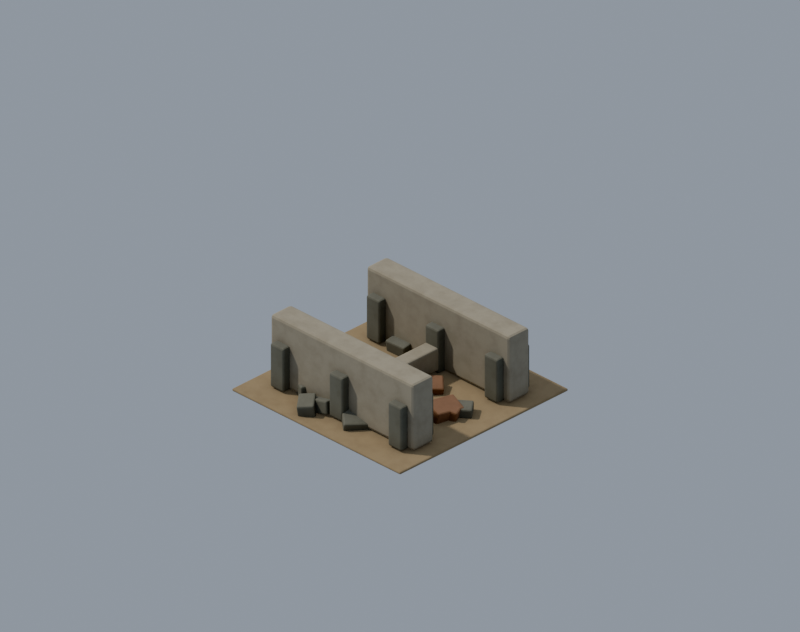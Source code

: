 # Source: prop.destructible_wall_hp_heavy.blend  (saved by Blender 5.2.45; exported with 4.5.12 LTS)
import bpy
from mathutils import Matrix  # noqa: F401  (used for matrix-valued properties, if any)

bpy.ops.wm.read_factory_settings(use_empty=True)
scene = bpy.context.scene
scene.name = 'Scene'

# ---- materials (node trees are filled in below, after node groups)
mat_env_sand = bpy.data.materials.new('env_sand')
mat_env_concrete = bpy.data.materials.new('env_concrete')
mat_env_concrete_dark = bpy.data.materials.new('env_concrete_dark')
mat_env_rust = bpy.data.materials.new('env_rust')

# ---- node groups
ng_fc_grime = bpy.data.node_groups.new('fc_grime', 'ShaderNodeTree')
_s = ng_fc_grime.interface.new_socket(name='Color', in_out='OUTPUT', socket_type='NodeSocketColor')
_s = ng_fc_grime.interface.new_socket(name='Color', in_out='INPUT', socket_type='NodeSocketColor')
_s = ng_fc_grime.interface.new_socket(name='Grime', in_out='INPUT', socket_type='NodeSocketFloat')
_s = ng_fc_grime.interface.new_socket(name='Char', in_out='INPUT', socket_type='NodeSocketFloat')
_N = ng_fc_grime.nodes; _L = ng_fc_grime.links
n0 = _N.new('NodeGroupInput'); n0.name = 'Group Input'; n0.location = (0, 0)
n1 = _N.new('NodeGroupOutput'); n1.name = 'Group Output'; n1.location = (0, 0)
n2 = _N.new('ShaderNodeTexCoord'); n2.name = 'Texture Coordinate'; n2.location = (0, 0)
n3 = _N.new('ShaderNodeTexNoise'); n3.name = 'Noise Texture'; n3.location = (0, 0)
n3.width = 160
n3.inputs[2].default_value = 7.0
n3.inputs[3].default_value = 6.0
n3.inputs[4].default_value = 0.62
n4 = _N.new('ShaderNodeValToRGB'); n4.name = 'Color Ramp'; n4.location = (0, 0)
while len(n4.color_ramp.elements) > 1: n4.color_ramp.elements.remove(n4.color_ramp.elements[-1])
n4.color_ramp.elements[0].position = 0.42; n4.color_ramp.elements[0].color = (0.0, 0.0, 0.0, 1.0)
_e = n4.color_ramp.elements.new(0.75); _e.color = (1.0, 1.0, 1.0, 1.0)
n5 = _N.new('ShaderNodeAmbientOcclusion'); n5.name = 'Ambient Occlusion'; n5.location = (0, 0)
n5.samples = 8
n5.inputs[1].default_value = 0.12
n6 = _N.new('ShaderNodeMix'); n6.name = 'Mix'; n6.location = (0, 0)
n6.data_type = 'RGBA'
n6.blend_type = 'MULTIPLY'
n6.inputs[7].default_value = (0.55, 0.5, 0.44, 1.0)
n7 = _N.new('ShaderNodeMath'); n7.name = 'Math'; n7.location = (0, 0)
n7.operation = 'MULTIPLY'
n8 = _N.new('ShaderNodeMix'); n8.name = 'Mix.001'; n8.location = (0, 0)
n8.data_type = 'RGBA'
n8.blend_type = 'MULTIPLY'
n8.inputs[0].default_value = 0.38
n9 = _N.new('ShaderNodeMix'); n9.name = 'Mix.002'; n9.location = (0, 0)
n9.data_type = 'RGBA'
n9.inputs[7].default_value = (0.018, 0.016, 0.014, 1.0)
n10 = _N.new('ShaderNodeMath'); n10.name = 'Math.001'; n10.location = (0, 0)
n10.operation = 'MULTIPLY'
n10.inputs[2].default_value = 0.0
n11 = _N.new('ShaderNodeMath'); n11.name = 'Math.002'; n11.location = (0, 0)
n11.operation = 'MULTIPLY'
n11.inputs[1].default_value = 0.15
n12 = _N.new('ShaderNodeMath'); n12.name = 'Math.003'; n12.location = (0, 0)
n12.operation = 'MULTIPLY_ADD'
n12.inputs[1].default_value = 0.85
_L.new(n2.outputs[3], n3.inputs[0])
_L.new(n3.outputs[0], n4.inputs[0])
_L.new(n0.outputs[0], n6.inputs[6])
_L.new(n4.outputs[0], n7.inputs[0])
_L.new(n0.outputs[1], n7.inputs[1])
_L.new(n7.outputs[0], n6.inputs[0])
_L.new(n6.outputs[2], n8.inputs[6])
_L.new(n5.outputs[1], n8.inputs[7])
_L.new(n8.outputs[2], n9.inputs[6])
_L.new(n0.outputs[2], n11.inputs[0])
_L.new(n11.outputs[0], n10.inputs[0])
_L.new(n4.outputs[0], n10.inputs[1])
_L.new(n0.outputs[2], n12.inputs[0])
_L.new(n10.outputs[0], n12.inputs[2])
_L.new(n12.outputs[0], n9.inputs[0])
_L.new(n9.outputs[2], n1.inputs[0])
n1.is_active_output = True

# ---- material node trees
mat_env_sand.use_nodes = True; mat_env_sand.node_tree.nodes.clear()
_N = mat_env_sand.node_tree.nodes; _L = mat_env_sand.node_tree.links
n0 = _N.new('ShaderNodeBsdfPrincipled'); n0.name = 'Principled BSDF'; n0.location = (-200, 100)
n0.inputs[2].default_value = 0.95
n0.inputs[10].default_value = 0.005
n1 = _N.new('ShaderNodeOutputMaterial'); n1.name = 'Material Output'; n1.location = (200, 100)
n2 = _N.new('ShaderNodeGroup'); n2.name = 'Group'; n2.location = (0, 0)
n2.node_tree = ng_fc_grime
n2.inputs[0].default_value = (0.2874, 0.2051, 0.1046, 1.0)
n2.inputs[1].default_value = 0.35
n2.inputs[2].default_value = 0.0
_L.new(n0.outputs[0], n1.inputs[0])
_L.new(n2.outputs[0], n0.inputs[0])
n1.is_active_output = True
mat_env_concrete.use_nodes = True; mat_env_concrete.node_tree.nodes.clear()
_N = mat_env_concrete.node_tree.nodes; _L = mat_env_concrete.node_tree.links
n0 = _N.new('ShaderNodeBsdfPrincipled'); n0.name = 'Principled BSDF'; n0.location = (-200, 100)
n0.inputs[2].default_value = 0.93
n0.inputs[10].default_value = 0.005
n1 = _N.new('ShaderNodeOutputMaterial'); n1.name = 'Material Output'; n1.location = (200, 100)
n2 = _N.new('ShaderNodeGroup'); n2.name = 'Group'; n2.location = (0, 0)
n2.node_tree = ng_fc_grime
n2.inputs[0].default_value = (0.3185, 0.2789, 0.2016, 1.0)
n2.inputs[1].default_value = 0.45
n2.inputs[2].default_value = 0.0
_L.new(n0.outputs[0], n1.inputs[0])
_L.new(n2.outputs[0], n0.inputs[0])
n1.is_active_output = True
mat_env_concrete_dark.use_nodes = True; mat_env_concrete_dark.node_tree.nodes.clear()
_N = mat_env_concrete_dark.node_tree.nodes; _L = mat_env_concrete_dark.node_tree.links
n0 = _N.new('ShaderNodeBsdfPrincipled'); n0.name = 'Principled BSDF'; n0.location = (-200, 100)
n0.inputs[2].default_value = 0.9
n0.inputs[10].default_value = 0.005
n1 = _N.new('ShaderNodeOutputMaterial'); n1.name = 'Material Output'; n1.location = (200, 100)
n2 = _N.new('ShaderNodeGroup'); n2.name = 'Group'; n2.location = (0, 0)
n2.node_tree = ng_fc_grime
n2.inputs[0].default_value = (0.1329, 0.1301, 0.09759, 1.0)
n2.inputs[1].default_value = 0.5
n2.inputs[2].default_value = 0.0
_L.new(n0.outputs[0], n1.inputs[0])
_L.new(n2.outputs[0], n0.inputs[0])
n1.is_active_output = True
mat_env_rust.use_nodes = True; mat_env_rust.node_tree.nodes.clear()
_N = mat_env_rust.node_tree.nodes; _L = mat_env_rust.node_tree.links
n0 = _N.new('ShaderNodeBsdfPrincipled'); n0.name = 'Principled BSDF'; n0.location = (-200, 100)
n0.inputs[2].default_value = 0.9
n0.inputs[10].default_value = 0.005
n1 = _N.new('ShaderNodeOutputMaterial'); n1.name = 'Material Output'; n1.location = (200, 100)
n2 = _N.new('ShaderNodeGroup'); n2.name = 'Group'; n2.location = (0, 0)
n2.node_tree = ng_fc_grime
n2.inputs[0].default_value = (0.2423, 0.117, 0.05781, 1.0)
n2.inputs[1].default_value = 0.5
n2.inputs[2].default_value = 0.0
_L.new(n0.outputs[0], n1.inputs[0])
_L.new(n2.outputs[0], n0.inputs[0])
n1.is_active_output = True

# ---- world
world_fc_world = bpy.data.worlds.new('fc_world'); scene.world = world_fc_world
world_fc_world.use_nodes = True; world_fc_world.node_tree.nodes.clear()
_N = world_fc_world.node_tree.nodes; _L = world_fc_world.node_tree.links
n0 = _N.new('ShaderNodeBackground'); n0.name = 'Background'; n0.location = (-200, 100)
n0.inputs[0].default_value = (0.52, 0.6, 0.72, 1.0)
n0.inputs[1].default_value = 0.8
n1 = _N.new('ShaderNodeOutputWorld'); n1.name = 'World Output'; n1.location = (200, 100)
_L.new(n0.outputs[0], n1.inputs[0])
n1.is_active_output = True

# ---- cameras
cam_fc_camera = bpy.data.cameras.new('fc_camera')
cam_fc_camera.type = 'ORTHO'
cam_fc_camera.sensor_fit = 'HORIZONTAL'
cam_fc_camera.clip_end = 400.0
cam_fc_camera.ortho_scale = 6.718
cam_fc_camera.shift_y = 0.09868

# ---- lights
light_fc_sun = bpy.data.lights.new('fc_sun', 'SUN')
light_fc_sun.color = (1.0, 0.95, 0.86)
light_fc_sun.angle = 0.05236
light_fc_sun.energy = 3.3
light_fc_rim = bpy.data.lights.new('fc_rim', 'SUN')
light_fc_rim.color = (0.8, 0.88, 1.0)
light_fc_rim.use_shadow = False
light_fc_rim.energy = 1.1

# ---- meshes
me_ground_apron = bpy.data.meshes.new('ground_apron')
me_ground_apron.from_pydata([(-1.0, -1.0, -0.0125), (-1.0, -1.0, 0.0125), (-1.0, 1.0, -0.0125), (-1.0, 1.0, 0.0125), (1.0, -1.0, -0.0125), (1.0, -1.0, 0.0125), (1.0, 1.0, -0.0125), (1.0, 1.0, 0.0125)], [], [(0, 1, 3, 2), (2, 3, 7, 6), (6, 7, 5, 4), (4, 5, 1, 0), (2, 6, 4, 0), (7, 3, 1, 5)])
me_ground_apron.materials.append(mat_env_sand)
me_ground_apron.update()
me_precast_0 = bpy.data.meshes.new('precast_0')
me_precast_0.from_pydata([(-0.85, -0.12, -0.32), (-0.85, -0.12, 0.32), (-0.85, 0.12, -0.32), (-0.85, 0.12, 0.32), (0.85, -0.12, -0.32), (0.85, -0.12, 0.32), (0.85, 0.12, -0.32), (0.85, 0.12, 0.32)], [], [(0, 1, 3, 2), (2, 3, 7, 6), (6, 7, 5, 4), (4, 5, 1, 0), (2, 6, 4, 0), (7, 3, 1, 5)])
me_precast_0.materials.append(mat_env_concrete)
me_precast_0.update()
me_buttress_0__0_7 = bpy.data.meshes.new('buttress_0_-0.7')
me_buttress_0__0_7.from_pydata([(-0.08, -0.195, -0.21), (-0.08, -0.195, 0.21), (-0.08, 0.195, -0.21), (-0.08, 0.195, 0.21), (0.08, -0.195, -0.21), (0.08, -0.195, 0.21), (0.08, 0.195, -0.21), (0.08, 0.195, 0.21)], [], [(0, 1, 3, 2), (2, 3, 7, 6), (6, 7, 5, 4), (4, 5, 1, 0), (2, 6, 4, 0), (7, 3, 1, 5)])
me_buttress_0__0_7.materials.append(mat_env_concrete_dark)
me_buttress_0__0_7.update()
me_buttress_0_0 = bpy.data.meshes.new('buttress_0_0')
me_buttress_0_0.from_pydata([(-0.08, -0.195, -0.21), (-0.08, -0.195, 0.21), (-0.08, 0.195, -0.21), (-0.08, 0.195, 0.21), (0.08, -0.195, -0.21), (0.08, -0.195, 0.21), (0.08, 0.195, -0.21), (0.08, 0.195, 0.21)], [], [(0, 1, 3, 2), (2, 3, 7, 6), (6, 7, 5, 4), (4, 5, 1, 0), (2, 6, 4, 0), (7, 3, 1, 5)])
me_buttress_0_0.materials.append(mat_env_concrete_dark)
me_buttress_0_0.update()
me_buttress_0_0_7 = bpy.data.meshes.new('buttress_0_0.7')
me_buttress_0_0_7.from_pydata([(-0.08, -0.195, -0.21), (-0.08, -0.195, 0.21), (-0.08, 0.195, -0.21), (-0.08, 0.195, 0.21), (0.08, -0.195, -0.21), (0.08, -0.195, 0.21), (0.08, 0.195, -0.21), (0.08, 0.195, 0.21)], [], [(0, 1, 3, 2), (2, 3, 7, 6), (6, 7, 5, 4), (4, 5, 1, 0), (2, 6, 4, 0), (7, 3, 1, 5)])
me_buttress_0_0_7.materials.append(mat_env_concrete_dark)
me_buttress_0_0_7.update()
me_precast_1 = bpy.data.meshes.new('precast_1')
me_precast_1.from_pydata([(-0.85, -0.12, -0.32), (-0.85, -0.12, 0.32), (-0.85, 0.12, -0.32), (-0.85, 0.12, 0.32), (0.85, -0.12, -0.32), (0.85, -0.12, 0.32), (0.85, 0.12, -0.32), (0.85, 0.12, 0.32)], [], [(0, 1, 3, 2), (2, 3, 7, 6), (6, 7, 5, 4), (4, 5, 1, 0), (2, 6, 4, 0), (7, 3, 1, 5)])
me_precast_1.materials.append(mat_env_concrete)
me_precast_1.update()
me_buttress_1__0_7 = bpy.data.meshes.new('buttress_1_-0.7')
me_buttress_1__0_7.from_pydata([(-0.08, -0.195, -0.21), (-0.08, -0.195, 0.21), (-0.08, 0.195, -0.21), (-0.08, 0.195, 0.21), (0.08, -0.195, -0.21), (0.08, -0.195, 0.21), (0.08, 0.195, -0.21), (0.08, 0.195, 0.21)], [], [(0, 1, 3, 2), (2, 3, 7, 6), (6, 7, 5, 4), (4, 5, 1, 0), (2, 6, 4, 0), (7, 3, 1, 5)])
me_buttress_1__0_7.materials.append(mat_env_concrete_dark)
me_buttress_1__0_7.update()
me_buttress_1_0 = bpy.data.meshes.new('buttress_1_0')
me_buttress_1_0.from_pydata([(-0.08, -0.195, -0.21), (-0.08, -0.195, 0.21), (-0.08, 0.195, -0.21), (-0.08, 0.195, 0.21), (0.08, -0.195, -0.21), (0.08, -0.195, 0.21), (0.08, 0.195, -0.21), (0.08, 0.195, 0.21)], [], [(0, 1, 3, 2), (2, 3, 7, 6), (6, 7, 5, 4), (4, 5, 1, 0), (2, 6, 4, 0), (7, 3, 1, 5)])
me_buttress_1_0.materials.append(mat_env_concrete_dark)
me_buttress_1_0.update()
me_buttress_1_0_7 = bpy.data.meshes.new('buttress_1_0.7')
me_buttress_1_0_7.from_pydata([(-0.08, -0.195, -0.21), (-0.08, -0.195, 0.21), (-0.08, 0.195, -0.21), (-0.08, 0.195, 0.21), (0.08, -0.195, -0.21), (0.08, -0.195, 0.21), (0.08, 0.195, -0.21), (0.08, 0.195, 0.21)], [], [(0, 1, 3, 2), (2, 3, 7, 6), (6, 7, 5, 4), (4, 5, 1, 0), (2, 6, 4, 0), (7, 3, 1, 5)])
me_buttress_1_0_7.materials.append(mat_env_concrete_dark)
me_buttress_1_0_7.update()
me_binding_crossbar = bpy.data.meshes.new('binding_crossbar')
me_binding_crossbar.from_pydata([(-0.075, -0.69, -0.11), (-0.075, -0.69, 0.11), (-0.075, 0.69, -0.11), (-0.075, 0.69, 0.11), (0.075, -0.69, -0.11), (0.075, -0.69, 0.11), (0.075, 0.69, -0.11), (0.075, 0.69, 0.11)], [], [(0, 1, 3, 2), (2, 3, 7, 6), (6, 7, 5, 4), (4, 5, 1, 0), (2, 6, 4, 0), (7, 3, 1, 5)])
me_binding_crossbar.materials.append(mat_env_concrete)
me_binding_crossbar.update()
me_rubble_0 = bpy.data.meshes.new('rubble_0')
me_rubble_0.from_pydata([(-0.1136, -0.08292, -0.05844), (-0.1136, -0.08292, 0.05844), (-0.1136, 0.08292, -0.05844), (-0.1136, 0.08292, 0.05844), (0.1136, -0.08292, -0.05844), (0.1136, -0.08292, 0.05844), (0.1136, 0.08292, -0.05844), (0.1136, 0.08292, 0.05844)], [], [(0, 1, 3, 2), (2, 3, 7, 6), (6, 7, 5, 4), (4, 5, 1, 0), (2, 6, 4, 0), (7, 3, 1, 5)])
me_rubble_0.materials.append(mat_env_rust)
me_rubble_0.update()
me_rubble_1 = bpy.data.meshes.new('rubble_1')
me_rubble_1.from_pydata([(-0.08423, -0.06149, -0.07119), (-0.08423, -0.06149, 0.07119), (-0.08423, 0.06149, -0.07119), (-0.08423, 0.06149, 0.07119), (0.08423, -0.06149, -0.07119), (0.08423, -0.06149, 0.07119), (0.08423, 0.06149, -0.07119), (0.08423, 0.06149, 0.07119)], [], [(0, 1, 3, 2), (2, 3, 7, 6), (6, 7, 5, 4), (4, 5, 1, 0), (2, 6, 4, 0), (7, 3, 1, 5)])
me_rubble_1.materials.append(mat_env_concrete_dark)
me_rubble_1.update()
me_rubble_2 = bpy.data.meshes.new('rubble_2')
me_rubble_2.from_pydata([(-0.1413, -0.1031, -0.07749), (-0.1413, -0.1031, 0.07749), (-0.1413, 0.1031, -0.07749), (-0.1413, 0.1031, 0.07749), (0.1413, -0.1031, -0.07749), (0.1413, -0.1031, 0.07749), (0.1413, 0.1031, -0.07749), (0.1413, 0.1031, 0.07749)], [], [(0, 1, 3, 2), (2, 3, 7, 6), (6, 7, 5, 4), (4, 5, 1, 0), (2, 6, 4, 0), (7, 3, 1, 5)])
me_rubble_2.materials.append(mat_env_concrete_dark)
me_rubble_2.update()
me_rubble_3 = bpy.data.meshes.new('rubble_3')
me_rubble_3.from_pydata([(-0.1358, -0.09914, -0.07538), (-0.1358, -0.09914, 0.07538), (-0.1358, 0.09914, -0.07538), (-0.1358, 0.09914, 0.07538), (0.1358, -0.09914, -0.07538), (0.1358, -0.09914, 0.07538), (0.1358, 0.09914, -0.07538), (0.1358, 0.09914, 0.07538)], [], [(0, 1, 3, 2), (2, 3, 7, 6), (6, 7, 5, 4), (4, 5, 1, 0), (2, 6, 4, 0), (7, 3, 1, 5)])
me_rubble_3.materials.append(mat_env_rust)
me_rubble_3.update()
me_rubble_4 = bpy.data.meshes.new('rubble_4')
me_rubble_4.from_pydata([(-0.08606, -0.06283, -0.04196), (-0.08606, -0.06283, 0.04196), (-0.08606, 0.06283, -0.04196), (-0.08606, 0.06283, 0.04196), (0.08606, -0.06283, -0.04196), (0.08606, -0.06283, 0.04196), (0.08606, 0.06283, -0.04196), (0.08606, 0.06283, 0.04196)], [], [(0, 1, 3, 2), (2, 3, 7, 6), (6, 7, 5, 4), (4, 5, 1, 0), (2, 6, 4, 0), (7, 3, 1, 5)])
me_rubble_4.materials.append(mat_env_concrete_dark)
me_rubble_4.update()
me_rubble_5 = bpy.data.meshes.new('rubble_5')
me_rubble_5.from_pydata([(-0.1345, -0.0982, -0.04328), (-0.1345, -0.0982, 0.04328), (-0.1345, 0.0982, -0.04328), (-0.1345, 0.0982, 0.04328), (0.1345, -0.0982, -0.04328), (0.1345, -0.0982, 0.04328), (0.1345, 0.0982, -0.04328), (0.1345, 0.0982, 0.04328)], [], [(0, 1, 3, 2), (2, 3, 7, 6), (6, 7, 5, 4), (4, 5, 1, 0), (2, 6, 4, 0), (7, 3, 1, 5)])
me_rubble_5.materials.append(mat_env_concrete_dark)
me_rubble_5.update()
me_rubble_6 = bpy.data.meshes.new('rubble_6')
me_rubble_6.from_pydata([(-0.1063, -0.07758, -0.06835), (-0.1063, -0.07758, 0.06835), (-0.1063, 0.07758, -0.06835), (-0.1063, 0.07758, 0.06835), (0.1063, -0.07758, -0.06835), (0.1063, -0.07758, 0.06835), (0.1063, 0.07758, -0.06835), (0.1063, 0.07758, 0.06835)], [], [(0, 1, 3, 2), (2, 3, 7, 6), (6, 7, 5, 4), (4, 5, 1, 0), (2, 6, 4, 0), (7, 3, 1, 5)])
me_rubble_6.materials.append(mat_env_rust)
me_rubble_6.update()
me_rubble_7 = bpy.data.meshes.new('rubble_7')
me_rubble_7.from_pydata([(-0.09731, -0.07104, -0.04236), (-0.09731, -0.07104, 0.04236), (-0.09731, 0.07104, -0.04236), (-0.09731, 0.07104, 0.04236), (0.09731, -0.07104, -0.04236), (0.09731, -0.07104, 0.04236), (0.09731, 0.07104, -0.04236), (0.09731, 0.07104, 0.04236)], [], [(0, 1, 3, 2), (2, 3, 7, 6), (6, 7, 5, 4), (4, 5, 1, 0), (2, 6, 4, 0), (7, 3, 1, 5)])
me_rubble_7.materials.append(mat_env_concrete_dark)
me_rubble_7.update()
me_rubble_8 = bpy.data.meshes.new('rubble_8')
me_rubble_8.from_pydata([(-0.07297, -0.05327, -0.07696), (-0.07297, -0.05327, 0.07696), (-0.07297, 0.05327, -0.07696), (-0.07297, 0.05327, 0.07696), (0.07297, -0.05327, -0.07696), (0.07297, -0.05327, 0.07696), (0.07297, 0.05327, -0.07696), (0.07297, 0.05327, 0.07696)], [], [(0, 1, 3, 2), (2, 3, 7, 6), (6, 7, 5, 4), (4, 5, 1, 0), (2, 6, 4, 0), (7, 3, 1, 5)])
me_rubble_8.materials.append(mat_env_concrete_dark)
me_rubble_8.update()
me_rubble_9 = bpy.data.meshes.new('rubble_9')
me_rubble_9.from_pydata([(-0.09872, -0.07206, -0.05954), (-0.09872, -0.07206, 0.05954), (-0.09872, 0.07206, -0.05954), (-0.09872, 0.07206, 0.05954), (0.09872, -0.07206, -0.05954), (0.09872, -0.07206, 0.05954), (0.09872, 0.07206, -0.05954), (0.09872, 0.07206, 0.05954)], [], [(0, 1, 3, 2), (2, 3, 7, 6), (6, 7, 5, 4), (4, 5, 1, 0), (2, 6, 4, 0), (7, 3, 1, 5)])
me_rubble_9.materials.append(mat_env_rust)
me_rubble_9.update()
me_rubble_10 = bpy.data.meshes.new('rubble_10')
me_rubble_10.from_pydata([(-0.112, -0.08178, -0.04362), (-0.112, -0.08178, 0.04362), (-0.112, 0.08178, -0.04362), (-0.112, 0.08178, 0.04362), (0.112, -0.08178, -0.04362), (0.112, -0.08178, 0.04362), (0.112, 0.08178, -0.04362), (0.112, 0.08178, 0.04362)], [], [(0, 1, 3, 2), (2, 3, 7, 6), (6, 7, 5, 4), (4, 5, 1, 0), (2, 6, 4, 0), (7, 3, 1, 5)])
me_rubble_10.materials.append(mat_env_concrete_dark)
me_rubble_10.update()
me_rubble_11 = bpy.data.meshes.new('rubble_11')
me_rubble_11.from_pydata([(-0.126, -0.09198, -0.07114), (-0.126, -0.09198, 0.07114), (-0.126, 0.09198, -0.07114), (-0.126, 0.09198, 0.07114), (0.126, -0.09198, -0.07114), (0.126, -0.09198, 0.07114), (0.126, 0.09198, -0.07114), (0.126, 0.09198, 0.07114)], [], [(0, 1, 3, 2), (2, 3, 7, 6), (6, 7, 5, 4), (4, 5, 1, 0), (2, 6, 4, 0), (7, 3, 1, 5)])
me_rubble_11.materials.append(mat_env_concrete_dark)
me_rubble_11.update()
me_rubble_12 = bpy.data.meshes.new('rubble_12')
me_rubble_12.from_pydata([(-0.1212, -0.08845, -0.04622), (-0.1212, -0.08845, 0.04622), (-0.1212, 0.08845, -0.04622), (-0.1212, 0.08845, 0.04622), (0.1212, -0.08845, -0.04622), (0.1212, -0.08845, 0.04622), (0.1212, 0.08845, -0.04622), (0.1212, 0.08845, 0.04622)], [], [(0, 1, 3, 2), (2, 3, 7, 6), (6, 7, 5, 4), (4, 5, 1, 0), (2, 6, 4, 0), (7, 3, 1, 5)])
me_rubble_12.materials.append(mat_env_rust)
me_rubble_12.update()
me_rubble_13 = bpy.data.meshes.new('rubble_13')
me_rubble_13.from_pydata([(-0.1529, -0.1116, -0.07956), (-0.1529, -0.1116, 0.07956), (-0.1529, 0.1116, -0.07956), (-0.1529, 0.1116, 0.07956), (0.1529, -0.1116, -0.07956), (0.1529, -0.1116, 0.07956), (0.1529, 0.1116, -0.07956), (0.1529, 0.1116, 0.07956)], [], [(0, 1, 3, 2), (2, 3, 7, 6), (6, 7, 5, 4), (4, 5, 1, 0), (2, 6, 4, 0), (7, 3, 1, 5)])
me_rubble_13.materials.append(mat_env_concrete_dark)
me_rubble_13.update()
me_rubble_14 = bpy.data.meshes.new('rubble_14')
me_rubble_14.from_pydata([(-0.1138, -0.08306, -0.0509), (-0.1138, -0.08306, 0.0509), (-0.1138, 0.08306, -0.0509), (-0.1138, 0.08306, 0.0509), (0.1138, -0.08306, -0.0509), (0.1138, -0.08306, 0.0509), (0.1138, 0.08306, -0.0509), (0.1138, 0.08306, 0.0509)], [], [(0, 1, 3, 2), (2, 3, 7, 6), (6, 7, 5, 4), (4, 5, 1, 0), (2, 6, 4, 0), (7, 3, 1, 5)])
me_rubble_14.materials.append(mat_env_concrete_dark)
me_rubble_14.update()
me_rubble_15 = bpy.data.meshes.new('rubble_15')
me_rubble_15.from_pydata([(-0.07623, -0.05565, -0.05983), (-0.07623, -0.05565, 0.05983), (-0.07623, 0.05565, -0.05983), (-0.07623, 0.05565, 0.05983), (0.07623, -0.05565, -0.05983), (0.07623, -0.05565, 0.05983), (0.07623, 0.05565, -0.05983), (0.07623, 0.05565, 0.05983)], [], [(0, 1, 3, 2), (2, 3, 7, 6), (6, 7, 5, 4), (4, 5, 1, 0), (2, 6, 4, 0), (7, 3, 1, 5)])
me_rubble_15.materials.append(mat_env_rust)
me_rubble_15.update()
me_rubble_16 = bpy.data.meshes.new('rubble_16')
me_rubble_16.from_pydata([(-0.1166, -0.08511, -0.05964), (-0.1166, -0.08511, 0.05964), (-0.1166, 0.08511, -0.05964), (-0.1166, 0.08511, 0.05964), (0.1166, -0.08511, -0.05964), (0.1166, -0.08511, 0.05964), (0.1166, 0.08511, -0.05964), (0.1166, 0.08511, 0.05964)], [], [(0, 1, 3, 2), (2, 3, 7, 6), (6, 7, 5, 4), (4, 5, 1, 0), (2, 6, 4, 0), (7, 3, 1, 5)])
me_rubble_16.materials.append(mat_env_concrete_dark)
me_rubble_16.update()
me_rubble_17 = bpy.data.meshes.new('rubble_17')
me_rubble_17.from_pydata([(-0.11, -0.08033, -0.05545), (-0.11, -0.08033, 0.05545), (-0.11, 0.08033, -0.05545), (-0.11, 0.08033, 0.05545), (0.11, -0.08033, -0.05545), (0.11, -0.08033, 0.05545), (0.11, 0.08033, -0.05545), (0.11, 0.08033, 0.05545)], [], [(0, 1, 3, 2), (2, 3, 7, 6), (6, 7, 5, 4), (4, 5, 1, 0), (2, 6, 4, 0), (7, 3, 1, 5)])
me_rubble_17.materials.append(mat_env_concrete_dark)
me_rubble_17.update()
me_rubble_18 = bpy.data.meshes.new('rubble_18')
me_rubble_18.from_pydata([(-0.07152, -0.05221, -0.05483), (-0.07152, -0.05221, 0.05483), (-0.07152, 0.05221, -0.05483), (-0.07152, 0.05221, 0.05483), (0.07152, -0.05221, -0.05483), (0.07152, -0.05221, 0.05483), (0.07152, 0.05221, -0.05483), (0.07152, 0.05221, 0.05483)], [], [(0, 1, 3, 2), (2, 3, 7, 6), (6, 7, 5, 4), (4, 5, 1, 0), (2, 6, 4, 0), (7, 3, 1, 5)])
me_rubble_18.materials.append(mat_env_rust)
me_rubble_18.update()
me_rubble_19 = bpy.data.meshes.new('rubble_19')
me_rubble_19.from_pydata([(-0.1021, -0.07451, -0.07032), (-0.1021, -0.07451, 0.07032), (-0.1021, 0.07451, -0.07032), (-0.1021, 0.07451, 0.07032), (0.1021, -0.07451, -0.07032), (0.1021, -0.07451, 0.07032), (0.1021, 0.07451, -0.07032), (0.1021, 0.07451, 0.07032)], [], [(0, 1, 3, 2), (2, 3, 7, 6), (6, 7, 5, 4), (4, 5, 1, 0), (2, 6, 4, 0), (7, 3, 1, 5)])
me_rubble_19.materials.append(mat_env_concrete_dark)
me_rubble_19.update()
me_fc_ground = bpy.data.meshes.new('fc_ground')
me_fc_ground.from_pydata([(-20.0, -20.0, 0.0), (20.0, -20.0, 0.0), (-20.0, 20.0, 0.0), (20.0, 20.0, 0.0)], [], [(0, 1, 3, 2)])
me_fc_ground.update()

# ---- objects
ob_fc_camera = bpy.data.objects.new('fc_camera', cam_fc_camera)
ob_fc_sun = bpy.data.objects.new('fc_sun', light_fc_sun)
ob_fc_rim = bpy.data.objects.new('fc_rim', light_fc_rim)
ob_root = bpy.data.objects.new('root', None)
ob_ground_apron = bpy.data.objects.new('ground_apron', me_ground_apron)
ob_precast_0 = bpy.data.objects.new('precast_0', me_precast_0)
ob_buttress_0__0_7 = bpy.data.objects.new('buttress_0_-0.7', me_buttress_0__0_7)
ob_buttress_0_0 = bpy.data.objects.new('buttress_0_0', me_buttress_0_0)
ob_buttress_0_0_7 = bpy.data.objects.new('buttress_0_0.7', me_buttress_0_0_7)
ob_precast_1 = bpy.data.objects.new('precast_1', me_precast_1)
ob_buttress_1__0_7 = bpy.data.objects.new('buttress_1_-0.7', me_buttress_1__0_7)
ob_buttress_1_0 = bpy.data.objects.new('buttress_1_0', me_buttress_1_0)
ob_buttress_1_0_7 = bpy.data.objects.new('buttress_1_0.7', me_buttress_1_0_7)
ob_binding_crossbar = bpy.data.objects.new('binding_crossbar', me_binding_crossbar)
ob_rubble_0 = bpy.data.objects.new('rubble_0', me_rubble_0)
ob_rubble_1 = bpy.data.objects.new('rubble_1', me_rubble_1)
ob_rubble_2 = bpy.data.objects.new('rubble_2', me_rubble_2)
ob_rubble_3 = bpy.data.objects.new('rubble_3', me_rubble_3)
ob_rubble_4 = bpy.data.objects.new('rubble_4', me_rubble_4)
ob_rubble_5 = bpy.data.objects.new('rubble_5', me_rubble_5)
ob_rubble_6 = bpy.data.objects.new('rubble_6', me_rubble_6)
ob_rubble_7 = bpy.data.objects.new('rubble_7', me_rubble_7)
ob_rubble_8 = bpy.data.objects.new('rubble_8', me_rubble_8)
ob_rubble_9 = bpy.data.objects.new('rubble_9', me_rubble_9)
ob_rubble_10 = bpy.data.objects.new('rubble_10', me_rubble_10)
ob_rubble_11 = bpy.data.objects.new('rubble_11', me_rubble_11)
ob_rubble_12 = bpy.data.objects.new('rubble_12', me_rubble_12)
ob_rubble_13 = bpy.data.objects.new('rubble_13', me_rubble_13)
ob_rubble_14 = bpy.data.objects.new('rubble_14', me_rubble_14)
ob_rubble_15 = bpy.data.objects.new('rubble_15', me_rubble_15)
ob_rubble_16 = bpy.data.objects.new('rubble_16', me_rubble_16)
ob_rubble_17 = bpy.data.objects.new('rubble_17', me_rubble_17)
ob_rubble_18 = bpy.data.objects.new('rubble_18', me_rubble_18)
ob_rubble_19 = bpy.data.objects.new('rubble_19', me_rubble_19)
ob_hp_label = bpy.data.objects.new('hp_label', None)
ob_fc_ground = bpy.data.objects.new('fc_ground', me_fc_ground)

# ---- transforms, parenting, visibility, modifiers, constraints
ob_fc_camera.location = (91.86, -91.86, 75.0)
ob_fc_camera.rotation_euler = (1.047, 0.0, 0.7854)
ob_fc_sun.location = (0.0, 0.0, 0.0)
ob_fc_sun.rotation_euler = (0.0, -0.6981, 0.5829)
ob_fc_rim.location = (0.0, 0.0, 0.0)
ob_fc_rim.rotation_euler = (0.9599, 0.0, 3.927)
ob_root.location = (0.0, 0.0, 0.0)
ob_ground_apron.parent = ob_root
ob_ground_apron.location = (0.0, 0.0, 0.013)
_m = ob_ground_apron.modifiers.new('bevel', 'BEVEL')
_m.width = 0.055
_m.width_pct = 0.055
_m.segments = 2
_m.angle_limit = 0.6109
ob_precast_0.parent = ob_root
ob_precast_0.location = (0.0, -0.57, 0.36)
_m = ob_precast_0.modifiers.new('bevel', 'BEVEL')
_m.width = 0.026
_m.width_pct = 0.026
_m.segments = 2
_m.angle_limit = 0.6109
ob_buttress_0__0_7.parent = ob_root
ob_buttress_0__0_7.location = (-0.7, -0.57, 0.25)
_m = ob_buttress_0__0_7.modifiers.new('bevel', 'BEVEL')
_m.width = 0.017
_m.width_pct = 0.017
_m.segments = 2
_m.angle_limit = 0.6109
ob_buttress_0_0.parent = ob_root
ob_buttress_0_0.location = (0.0, -0.57, 0.25)
_m = ob_buttress_0_0.modifiers.new('bevel', 'BEVEL')
_m.width = 0.017
_m.width_pct = 0.017
_m.segments = 2
_m.angle_limit = 0.6109
ob_buttress_0_0_7.parent = ob_root
ob_buttress_0_0_7.location = (0.7, -0.57, 0.25)
_m = ob_buttress_0_0_7.modifiers.new('bevel', 'BEVEL')
_m.width = 0.017
_m.width_pct = 0.017
_m.segments = 2
_m.angle_limit = 0.6109
ob_precast_1.parent = ob_root
ob_precast_1.location = (0.0, 0.57, 0.36)
_m = ob_precast_1.modifiers.new('bevel', 'BEVEL')
_m.width = 0.026
_m.width_pct = 0.026
_m.segments = 2
_m.angle_limit = 0.6109
ob_buttress_1__0_7.parent = ob_root
ob_buttress_1__0_7.location = (-0.7, 0.57, 0.25)
_m = ob_buttress_1__0_7.modifiers.new('bevel', 'BEVEL')
_m.width = 0.017
_m.width_pct = 0.017
_m.segments = 2
_m.angle_limit = 0.6109
ob_buttress_1_0.parent = ob_root
ob_buttress_1_0.location = (0.0, 0.57, 0.25)
_m = ob_buttress_1_0.modifiers.new('bevel', 'BEVEL')
_m.width = 0.017
_m.width_pct = 0.017
_m.segments = 2
_m.angle_limit = 0.6109
ob_buttress_1_0_7.parent = ob_root
ob_buttress_1_0_7.location = (0.7, 0.57, 0.25)
_m = ob_buttress_1_0_7.modifiers.new('bevel', 'BEVEL')
_m.width = 0.017
_m.width_pct = 0.017
_m.segments = 2
_m.angle_limit = 0.6109
ob_binding_crossbar.parent = ob_root
ob_binding_crossbar.location = (0.0, 0.0, 0.18)
_m = ob_binding_crossbar.modifiers.new('bevel', 'BEVEL')
_m.width = 0.016
_m.width_pct = 0.016
_m.segments = 2
_m.angle_limit = 0.6109
ob_rubble_0.parent = ob_root
ob_rubble_0.location = (-0.3611, 0.00351, 0.07)
ob_rubble_0.rotation_euler = (0.1467, 0.1462, 3.254)
_m = ob_rubble_0.modifiers.new('bevel', 'BEVEL')
_m.width = 0.014
_m.width_pct = 0.014
_m.segments = 2
_m.angle_limit = 0.6109
ob_rubble_1.parent = ob_root
ob_rubble_1.location = (-0.4883, -0.639, 0.07)
ob_rubble_1.rotation_euler = (0.006352, 0.1057, 2.654)
_m = ob_rubble_1.modifiers.new('bevel', 'BEVEL')
_m.width = 0.014
_m.width_pct = 0.014
_m.segments = 2
_m.angle_limit = 0.6109
ob_rubble_2.parent = ob_root
ob_rubble_2.location = (0.08702, -0.109, 0.07)
ob_rubble_2.rotation_euler = (0.1422, 0.06074, 5.498)
_m = ob_rubble_2.modifiers.new('bevel', 'BEVEL')
_m.width = 0.014
_m.width_pct = 0.014
_m.segments = 2
_m.angle_limit = 0.6109
ob_rubble_3.parent = ob_root
ob_rubble_3.location = (0.5833, -0.05863, 0.07)
ob_rubble_3.rotation_euler = (0.2377, 0.0687, 1.365)
_m = ob_rubble_3.modifiers.new('bevel', 'BEVEL')
_m.width = 0.014
_m.width_pct = 0.014
_m.segments = 2
_m.angle_limit = 0.6109
ob_rubble_4.parent = ob_root
ob_rubble_4.location = (0.4965, -0.3757, 0.07)
ob_rubble_4.rotation_euler = (0.1906, 0.07107, 1.069)
_m = ob_rubble_4.modifiers.new('bevel', 'BEVEL')
_m.width = 0.014
_m.width_pct = 0.014
_m.segments = 2
_m.angle_limit = 0.6109
ob_rubble_5.parent = ob_root
ob_rubble_5.location = (0.186, -0.6818, 0.07)
ob_rubble_5.rotation_euler = (0.243, 0.03957, 0.8957)
_m = ob_rubble_5.modifiers.new('bevel', 'BEVEL')
_m.width = 0.014
_m.width_pct = 0.014
_m.segments = 2
_m.angle_limit = 0.6109
ob_rubble_6.parent = ob_root
ob_rubble_6.location = (-0.0619, 0.4359, 0.07)
ob_rubble_6.rotation_euler = (0.06045, 0.2574, 1.275)
_m = ob_rubble_6.modifiers.new('bevel', 'BEVEL')
_m.width = 0.014
_m.width_pct = 0.014
_m.segments = 2
_m.angle_limit = 0.6109
ob_rubble_7.parent = ob_root
ob_rubble_7.location = (-0.1475, 0.4973, 0.07)
ob_rubble_7.rotation_euler = (0.1797, 0.02694, 2.579)
_m = ob_rubble_7.modifiers.new('bevel', 'BEVEL')
_m.width = 0.014
_m.width_pct = 0.014
_m.segments = 2
_m.angle_limit = 0.6109
ob_rubble_8.parent = ob_root
ob_rubble_8.location = (-0.2572, -0.0175, 0.07)
ob_rubble_8.rotation_euler = (0.2032, 0.1645, 1.887)
_m = ob_rubble_8.modifiers.new('bevel', 'BEVEL')
_m.width = 0.014
_m.width_pct = 0.014
_m.segments = 2
_m.angle_limit = 0.6109
ob_rubble_9.parent = ob_root
ob_rubble_9.location = (-0.187, -0.3954, 0.07)
ob_rubble_9.rotation_euler = (0.1873, 0.02863, 5.863)
_m = ob_rubble_9.modifiers.new('bevel', 'BEVEL')
_m.width = 0.014
_m.width_pct = 0.014
_m.segments = 2
_m.angle_limit = 0.6109
ob_rubble_10.parent = ob_root
ob_rubble_10.location = (0.6517, 0.05748, 0.07)
ob_rubble_10.rotation_euler = (0.05464, 0.0135, 0.6875)
_m = ob_rubble_10.modifiers.new('bevel', 'BEVEL')
_m.width = 0.014
_m.width_pct = 0.014
_m.segments = 2
_m.angle_limit = 0.6109
ob_rubble_11.parent = ob_root
ob_rubble_11.location = (0.365, -0.4955, 0.07)
ob_rubble_11.rotation_euler = (0.1038, 0.204, 3.709)
_m = ob_rubble_11.modifiers.new('bevel', 'BEVEL')
_m.width = 0.014
_m.width_pct = 0.014
_m.segments = 2
_m.angle_limit = 0.6109
ob_rubble_12.parent = ob_root
ob_rubble_12.location = (0.1951, 0.1488, 0.07)
ob_rubble_12.rotation_euler = (0.2488, 0.06166, 0.8416)
_m = ob_rubble_12.modifiers.new('bevel', 'BEVEL')
_m.width = 0.014
_m.width_pct = 0.014
_m.segments = 2
_m.angle_limit = 0.6109
ob_rubble_13.parent = ob_root
ob_rubble_13.location = (-0.4287, 0.521, 0.07)
ob_rubble_13.rotation_euler = (0.03368, 0.1151, 4.734)
_m = ob_rubble_13.modifiers.new('bevel', 'BEVEL')
_m.width = 0.014
_m.width_pct = 0.014
_m.segments = 2
_m.angle_limit = 0.6109
ob_rubble_14.parent = ob_root
ob_rubble_14.location = (-0.6398, -0.1439, 0.07)
ob_rubble_14.rotation_euler = (0.07485, 0.1424, 0.8443)
_m = ob_rubble_14.modifiers.new('bevel', 'BEVEL')
_m.width = 0.014
_m.width_pct = 0.014
_m.segments = 2
_m.angle_limit = 0.6109
ob_rubble_15.parent = ob_root
ob_rubble_15.location = (0.6454, -0.04788, 0.07)
ob_rubble_15.rotation_euler = (0.09099, 0.1908, 0.4205)
_m = ob_rubble_15.modifiers.new('bevel', 'BEVEL')
_m.width = 0.014
_m.width_pct = 0.014
_m.segments = 2
_m.angle_limit = 0.6109
ob_rubble_16.parent = ob_root
ob_rubble_16.location = (-0.2177, -0.7058, 0.07)
ob_rubble_16.rotation_euler = (0.1983, 0.1897, 3.261)
_m = ob_rubble_16.modifiers.new('bevel', 'BEVEL')
_m.width = 0.014
_m.width_pct = 0.014
_m.segments = 2
_m.angle_limit = 0.6109
ob_rubble_17.parent = ob_root
ob_rubble_17.location = (0.2069, -0.296, 0.07)
ob_rubble_17.rotation_euler = (0.1134, 0.1238, 0.005194)
_m = ob_rubble_17.modifiers.new('bevel', 'BEVEL')
_m.width = 0.014
_m.width_pct = 0.014
_m.segments = 2
_m.angle_limit = 0.6109
ob_rubble_18.parent = ob_root
ob_rubble_18.location = (-0.4907, 0.1235, 0.07)
ob_rubble_18.rotation_euler = (0.2025, 0.1451, 4.861)
_m = ob_rubble_18.modifiers.new('bevel', 'BEVEL')
_m.width = 0.014
_m.width_pct = 0.014
_m.segments = 2
_m.angle_limit = 0.6109
ob_rubble_19.parent = ob_root
ob_rubble_19.location = (-0.2822, -0.8198, 0.07)
ob_rubble_19.rotation_euler = (0.1207, 0.1079, 5.398)
_m = ob_rubble_19.modifiers.new('bevel', 'BEVEL')
_m.width = 0.014
_m.width_pct = 0.014
_m.segments = 2
_m.angle_limit = 0.6109
ob_hp_label.parent = ob_root
ob_hp_label.location = (0.0, 0.0, 0.83)
ob_fc_ground.location = (0.0, 0.0, 0.0)
ob_fc_ground.hide_render = True
ob_fc_ground.is_shadow_catcher = True

# ---- collection membership
scene.collection.objects.link(ob_fc_camera)
scene.collection.objects.link(ob_fc_sun)
scene.collection.objects.link(ob_fc_rim)
scene.collection.objects.link(ob_root)
scene.collection.objects.link(ob_ground_apron)
scene.collection.objects.link(ob_precast_0)
scene.collection.objects.link(ob_buttress_0__0_7)
scene.collection.objects.link(ob_buttress_0_0)
scene.collection.objects.link(ob_buttress_0_0_7)
scene.collection.objects.link(ob_precast_1)
scene.collection.objects.link(ob_buttress_1__0_7)
scene.collection.objects.link(ob_buttress_1_0)
scene.collection.objects.link(ob_buttress_1_0_7)
scene.collection.objects.link(ob_binding_crossbar)
scene.collection.objects.link(ob_rubble_0)
scene.collection.objects.link(ob_rubble_1)
scene.collection.objects.link(ob_rubble_2)
scene.collection.objects.link(ob_rubble_3)
scene.collection.objects.link(ob_rubble_4)
scene.collection.objects.link(ob_rubble_5)
scene.collection.objects.link(ob_rubble_6)
scene.collection.objects.link(ob_rubble_7)
scene.collection.objects.link(ob_rubble_8)
scene.collection.objects.link(ob_rubble_9)
scene.collection.objects.link(ob_rubble_10)
scene.collection.objects.link(ob_rubble_11)
scene.collection.objects.link(ob_rubble_12)
scene.collection.objects.link(ob_rubble_13)
scene.collection.objects.link(ob_rubble_14)
scene.collection.objects.link(ob_rubble_15)
scene.collection.objects.link(ob_rubble_16)
scene.collection.objects.link(ob_rubble_17)
scene.collection.objects.link(ob_rubble_18)
scene.collection.objects.link(ob_rubble_19)
scene.collection.objects.link(ob_hp_label)
scene.collection.objects.link(ob_fc_ground)

# ---- scene / render settings (as saved in the file)
scene.camera = ob_fc_camera
scene.frame_start = 1; scene.frame_end = 250; scene.frame_set(1)
scene.render.engine = 'CYCLES'
scene.render.resolution_x = 608
scene.render.resolution_y = 480
scene.render.filter_size = 1.2
scene.render.film_transparent = True
scene.render.bake_bias = 0.0
scene.render.bake_samples = 0
scene.render.compositor_device = 'GPU'
scene.cycles.samples = 64
scene.cycles.adaptive_threshold = 0.02
scene.cycles.max_bounces = 4
scene.cycles.diffuse_bounces = 2
scene.cycles.glossy_bounces = 2
scene.cycles.transparent_max_bounces = 4
scene.cycles.seed = 7
scene.eevee.use_volume_custom_range = False
scene.eevee.fast_gi_thickness_near = 0.1
scene.eevee.fast_gi_thickness_far = 0.0
scene.eevee.ray_tracing_options.screen_trace_thickness = 0.1
scene.view_settings.look = 'AgX - Punchy'
scene.view_settings.exposure = 0.25
bpy.context.view_layer.update()
